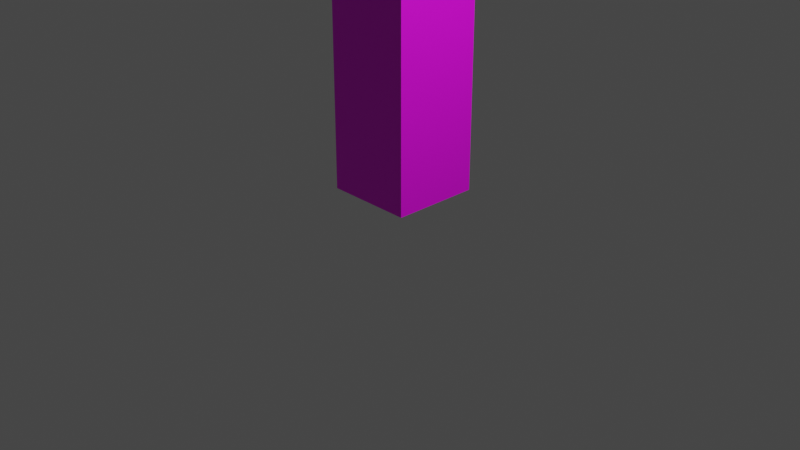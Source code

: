 # Source: wallcorner.blend  (saved by Blender 2.93.20; exported with 4.5.12 LTS)
import bpy
from mathutils import Matrix  # noqa: F401  (used for matrix-valued properties, if any)

bpy.ops.wm.read_factory_settings(use_empty=True)
scene = bpy.context.scene
scene.name = 'Scene'

# ---- collections
col_collection = bpy.data.collections.new('Collection'); scene.collection.children.link(col_collection)

# ---- images (referenced by path relative to the original .blend; pixels are not part of the script)
import os
ASSET_DIR = os.environ.get("B2B_ASSET_DIR", "")  # directory of the original .blend (textures are referenced by path, not embedded)
HERE = os.path.dirname(os.path.abspath(__file__))  # packed textures are extracted next to this script under _unpacked/

def load_image(name, relpath, width, height, colorspace="sRGB"):
    """Load a texture the original file referenced (path relative to the .blend, or extracted next to this script)."""
    p = next((c for c in (os.path.join(HERE, relpath), os.path.join(ASSET_DIR, relpath)) if relpath and os.path.exists(c)), "")
    if p:
        img = bpy.data.images.load(p, check_existing=True)
        img.name = name
    else:  # same state as the original file: an image datablock whose file is absent (Cycles renders it pink)
        img = bpy.data.images.new(name, width, height)
        img.source = "FILE"
        img.filepath = "//" + (relpath or name)
    img.colorspace_settings.name = colorspace
    return img
img_snadtile_png_005 = load_image('snadtile.png.005', 'snadtile.png', 1024, 1024, 'sRGB')

# ---- materials (node trees are filled in below, after node groups)
mat_material_010 = bpy.data.materials.new('Material.010')
mat_material_010.use_transparent_shadow = False

# ---- material node trees
mat_material_010.use_nodes = True; mat_material_010.node_tree.nodes.clear()
_N = mat_material_010.node_tree.nodes; _L = mat_material_010.node_tree.links
n0 = _N.new('ShaderNodeBsdfPrincipled'); n0.name = 'Principled BSDF'; n0.location = (10, 300)
n0.distribution = 'GGX'
n0.subsurface_method = 'RANDOM_WALK_SKIN'
n0.inputs[3].default_value = 1.45
n0.inputs[27].default_value = (0.0, 0.0, 0.0, 1.0)
n0.inputs[28].default_value = 1.0
n1 = _N.new('ShaderNodeOutputMaterial'); n1.name = 'Material Output'; n1.location = (300, 300)
n2 = _N.new('ShaderNodeTexImage'); n2.name = 'Image Texture'; n2.location = (-280, 279)
n2.image = img_snadtile_png_005
_L.new(n0.outputs[0], n1.inputs[0])
_L.new(n2.outputs[0], n0.inputs[0])
n1.is_active_output = True

# ---- world
world_world = bpy.data.worlds.new('World'); scene.world = world_world
world_world.use_nodes = True; world_world.node_tree.nodes.clear()
_N = world_world.node_tree.nodes; _L = world_world.node_tree.links
n0 = _N.new('ShaderNodeOutputWorld'); n0.name = 'World Output'; n0.location = (300, 300)
n1 = _N.new('ShaderNodeBackground'); n1.name = 'Background'; n1.location = (10, 300)
n1.inputs[0].default_value = (0.05088, 0.05088, 0.05088, 1.0)
_L.new(n1.outputs[0], n0.inputs[0])
n0.is_active_output = True
world_world.color = (0.05088, 0.05088, 0.05088)
world_world.use_sun_shadow = False
world_world.sun_shadow_jitter_overblur = 0.0

# ---- cameras
cam_camera = bpy.data.cameras.new('Camera')
cam_camera.clip_end = 100.0
cam_camera.ortho_scale = 7.314

# ---- lights
light_light = bpy.data.lights.new('Light', 'POINT')
light_light.transmission_factor = 0.0
light_light.energy = 1000.0
light_light.shadow_soft_size = 0.1
light_light.shadow_maximum_resolution = 0.006
light_light.use_absolute_resolution = True

# ---- meshes
me_cube_007 = bpy.data.meshes.new('Cube.007')
me_cube_007.from_pydata([(-1.0, 0.02643, 0.0), (-1.0, 0.02643, 4.0), (2.98e-07, 0.02643, 0.0), (2.98e-07, 0.02643, 4.0), (2.98e-07, 1.026, 0.0), (2.98e-07, 1.026, 4.0)], [], [(4, 5, 3, 2), (2, 3, 1, 0)])
_uv = me_cube_007.uv_layers.new(name='UVMap')
_uv.uv.foreach_set('vector', [7.085e-05, 0.9999, 7.07e-05, 7.07e-05, 0.25, 7.07e-05, 0.25, 0.9999, 0.25, 0.9999, 0.25, 7.07e-05, 0.5, 7.07e-05, 0.5, 0.9999])
me_cube_007.materials.append(mat_material_010)
me_cube_007.use_remesh_fix_poles = True
me_cube_007.use_remesh_preserve_attributes = False
me_cube_007.update()

# ---- objects
ob_light = bpy.data.objects.new('Light', light_light)
ob_camera = bpy.data.objects.new('Camera', cam_camera)
ob_cube_008 = bpy.data.objects.new('Cube.008', me_cube_007)

# ---- transforms, parenting, visibility, modifiers, constraints
ob_light.location = (4.076, 1.005, 5.904)
ob_light.rotation_euler = (0.6503, 0.05522, 1.866)
ob_light.lock_rotations_4d = False
ob_light.empty_display_type = 'ARROWS'
ob_light.color = (0.0, 0.0, 0.0, 0.0)
ob_light.lineart.crease_threshold = 0.0
ob_camera.location = (7.359, -6.926, 4.958)
ob_camera.rotation_euler = (1.109, 0.0, 0.8149)
ob_camera.lock_rotations_4d = False
ob_camera.empty_display_type = 'ARROWS'
ob_camera.color = (0.0, 0.0, 0.0, 0.0)
ob_camera.display_type = 'WIRE'
ob_camera.lineart.crease_threshold = 0.0
ob_cube_008.location = (0.0, 0.0, 0.0)

# ---- collection membership
col_collection.objects.link(ob_light)
col_collection.objects.link(ob_camera)
col_collection.objects.link(ob_cube_008)

# ---- scene / render settings (as saved in the file)
scene.camera = ob_camera
scene.frame_start = 1; scene.frame_end = 250; scene.frame_set(1)
scene.render.engine = 'BLENDER_EEVEE_NEXT'
scene.cycles.use_denoising = False
scene.cycles.samples = 128
scene.cycles.sampling_pattern = 'TABULATED_SOBOL'
scene.cycles.use_adaptive_sampling = False
scene.cycles.use_light_tree = False
scene.view_settings.view_transform = 'Filmic'
bpy.context.view_layer.update()
